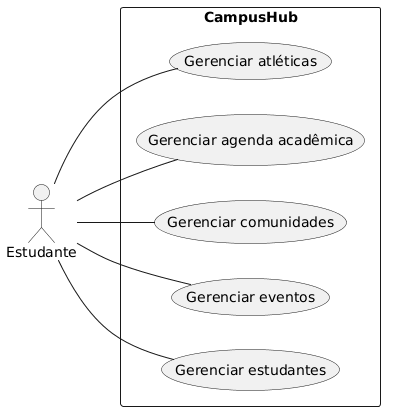

The diagram above was rendered by PlantUML. Its source (embedded in the PNG):
@startuml
left to right direction

actor Estudante as E

rectangle CampusHub {
    usecase "Gerenciar estudantes" as S
    usecase "Gerenciar eventos" as EV
    usecase "Gerenciar comunidades" as C
    usecase "Gerenciar agenda acadêmica" as AA
    usecase "Gerenciar atléticas" as AT
}

E -- S
E -- EV
E -- C
E -- AA
E -- AT
@enduml